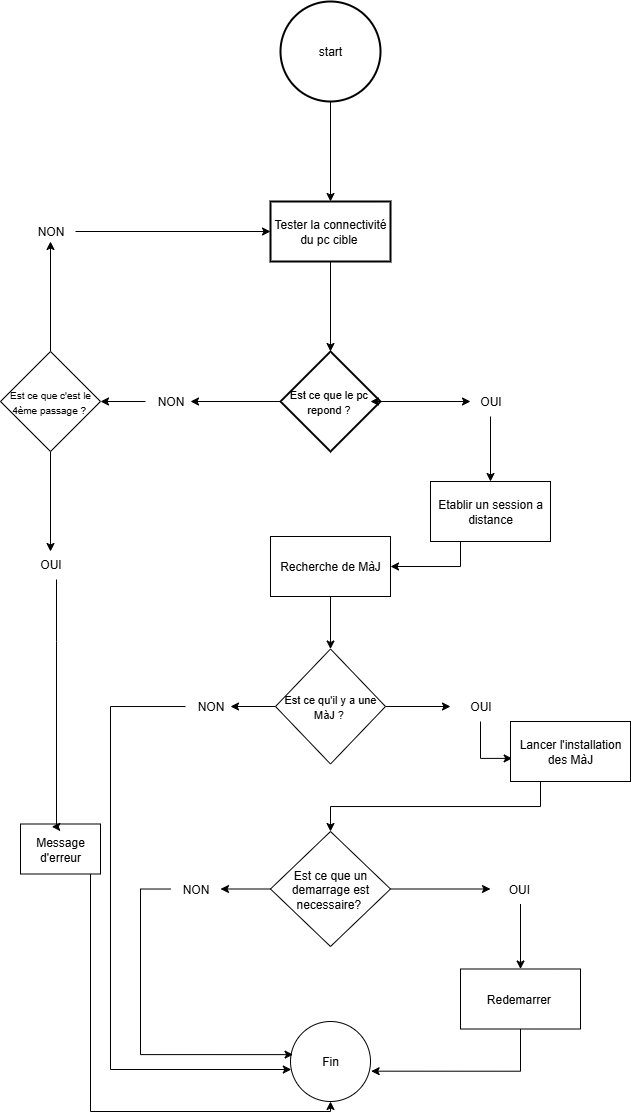

The diagram above was exported from draw.io. Its source (the exported page's mxGraphModel, read from the mxfile embedded in the PNG):
<mxGraphModel dx="1148" dy="580" grid="1" gridSize="10" guides="1" tooltips="1" connect="1" arrows="1" fold="1" page="1" pageScale="1" pageWidth="827" pageHeight="1169" math="0" shadow="0">
  <root>
    <mxCell id="0" />
    <mxCell id="1" parent="0" />
    <mxCell id="_G5bJBQygiHoKN-A5Wip-9" value="" style="edgeStyle=orthogonalEdgeStyle;rounded=0;orthogonalLoop=1;jettySize=auto;html=1;" edge="1" parent="1" source="_G5bJBQygiHoKN-A5Wip-1" target="_G5bJBQygiHoKN-A5Wip-8">
      <mxGeometry relative="1" as="geometry" />
    </mxCell>
    <mxCell id="_G5bJBQygiHoKN-A5Wip-1" value="start" style="strokeWidth=2;html=1;shape=mxgraph.flowchart.start_2;whiteSpace=wrap;" vertex="1" parent="1">
      <mxGeometry x="300" y="20" width="100" height="100" as="geometry" />
    </mxCell>
    <mxCell id="_G5bJBQygiHoKN-A5Wip-13" value="" style="edgeStyle=orthogonalEdgeStyle;rounded=0;orthogonalLoop=1;jettySize=auto;html=1;" edge="1" parent="1" source="_G5bJBQygiHoKN-A5Wip-2">
      <mxGeometry relative="1" as="geometry">
        <mxPoint x="490" y="420" as="targetPoint" />
      </mxGeometry>
    </mxCell>
    <mxCell id="_G5bJBQygiHoKN-A5Wip-18" value="" style="edgeStyle=orthogonalEdgeStyle;rounded=0;orthogonalLoop=1;jettySize=auto;html=1;" edge="1" parent="1" source="_G5bJBQygiHoKN-A5Wip-2">
      <mxGeometry relative="1" as="geometry">
        <mxPoint x="210" y="420" as="targetPoint" />
      </mxGeometry>
    </mxCell>
    <mxCell id="_G5bJBQygiHoKN-A5Wip-2" value="&lt;font style=&quot;font-size: 11px;&quot;&gt;Est ce que le pc&amp;nbsp; repond ?&amp;nbsp;&lt;/font&gt;" style="strokeWidth=2;html=1;shape=mxgraph.flowchart.decision;whiteSpace=wrap;" vertex="1" parent="1">
      <mxGeometry x="300" y="370" width="100" height="100" as="geometry" />
    </mxCell>
    <mxCell id="_G5bJBQygiHoKN-A5Wip-10" value="" style="edgeStyle=orthogonalEdgeStyle;rounded=0;orthogonalLoop=1;jettySize=auto;html=1;" edge="1" parent="1" source="_G5bJBQygiHoKN-A5Wip-8" target="_G5bJBQygiHoKN-A5Wip-2">
      <mxGeometry relative="1" as="geometry" />
    </mxCell>
    <mxCell id="_G5bJBQygiHoKN-A5Wip-8" value="Tester la connectivité du pc cible&amp;nbsp;" style="whiteSpace=wrap;html=1;strokeWidth=2;" vertex="1" parent="1">
      <mxGeometry x="290" y="220" width="120" height="60" as="geometry" />
    </mxCell>
    <mxCell id="_G5bJBQygiHoKN-A5Wip-11" style="edgeStyle=orthogonalEdgeStyle;rounded=0;orthogonalLoop=1;jettySize=auto;html=1;exitX=1;exitY=0.5;exitDx=0;exitDy=0;exitPerimeter=0;entryX=0.9;entryY=0.5;entryDx=0;entryDy=0;entryPerimeter=0;" edge="1" parent="1" source="_G5bJBQygiHoKN-A5Wip-2" target="_G5bJBQygiHoKN-A5Wip-2">
      <mxGeometry relative="1" as="geometry" />
    </mxCell>
    <mxCell id="_G5bJBQygiHoKN-A5Wip-16" value="" style="edgeStyle=orthogonalEdgeStyle;rounded=0;orthogonalLoop=1;jettySize=auto;html=1;" edge="1" parent="1" source="_G5bJBQygiHoKN-A5Wip-14" target="_G5bJBQygiHoKN-A5Wip-15">
      <mxGeometry relative="1" as="geometry" />
    </mxCell>
    <mxCell id="_G5bJBQygiHoKN-A5Wip-14" value="OUI" style="text;html=1;align=center;verticalAlign=middle;resizable=0;points=[];autosize=1;strokeColor=none;fillColor=none;" vertex="1" parent="1">
      <mxGeometry x="490" y="405" width="40" height="30" as="geometry" />
    </mxCell>
    <mxCell id="_G5bJBQygiHoKN-A5Wip-54" style="edgeStyle=orthogonalEdgeStyle;rounded=0;orthogonalLoop=1;jettySize=auto;html=1;exitX=0.25;exitY=1;exitDx=0;exitDy=0;entryX=1;entryY=0.5;entryDx=0;entryDy=0;" edge="1" parent="1" source="_G5bJBQygiHoKN-A5Wip-15" target="_G5bJBQygiHoKN-A5Wip-22">
      <mxGeometry relative="1" as="geometry" />
    </mxCell>
    <mxCell id="_G5bJBQygiHoKN-A5Wip-15" value="Etablir un session a distance" style="whiteSpace=wrap;html=1;" vertex="1" parent="1">
      <mxGeometry x="450" y="500" width="120" height="60" as="geometry" />
    </mxCell>
    <mxCell id="_G5bJBQygiHoKN-A5Wip-62" value="" style="edgeStyle=orthogonalEdgeStyle;rounded=0;orthogonalLoop=1;jettySize=auto;html=1;" edge="1" parent="1" source="_G5bJBQygiHoKN-A5Wip-19" target="_G5bJBQygiHoKN-A5Wip-61">
      <mxGeometry relative="1" as="geometry" />
    </mxCell>
    <mxCell id="_G5bJBQygiHoKN-A5Wip-19" value="NON" style="text;html=1;align=center;verticalAlign=middle;resizable=0;points=[];autosize=1;strokeColor=none;fillColor=none;" vertex="1" parent="1">
      <mxGeometry x="165" y="405" width="50" height="30" as="geometry" />
    </mxCell>
    <mxCell id="_G5bJBQygiHoKN-A5Wip-27" value="" style="edgeStyle=orthogonalEdgeStyle;rounded=0;orthogonalLoop=1;jettySize=auto;html=1;" edge="1" parent="1" source="_G5bJBQygiHoKN-A5Wip-22" target="_G5bJBQygiHoKN-A5Wip-26">
      <mxGeometry relative="1" as="geometry" />
    </mxCell>
    <mxCell id="_G5bJBQygiHoKN-A5Wip-22" value="Recherche de MàJ" style="whiteSpace=wrap;html=1;" vertex="1" parent="1">
      <mxGeometry x="290" y="555" width="120" height="60" as="geometry" />
    </mxCell>
    <mxCell id="_G5bJBQygiHoKN-A5Wip-29" value="" style="edgeStyle=orthogonalEdgeStyle;rounded=0;orthogonalLoop=1;jettySize=auto;html=1;" edge="1" parent="1" source="_G5bJBQygiHoKN-A5Wip-26">
      <mxGeometry relative="1" as="geometry">
        <mxPoint x="250" y="725" as="targetPoint" />
      </mxGeometry>
    </mxCell>
    <mxCell id="_G5bJBQygiHoKN-A5Wip-36" value="" style="edgeStyle=orthogonalEdgeStyle;rounded=0;orthogonalLoop=1;jettySize=auto;html=1;" edge="1" parent="1" source="_G5bJBQygiHoKN-A5Wip-26">
      <mxGeometry relative="1" as="geometry">
        <mxPoint x="470" y="725" as="targetPoint" />
      </mxGeometry>
    </mxCell>
    <mxCell id="_G5bJBQygiHoKN-A5Wip-26" value="&lt;font style=&quot;font-size: 11px;&quot;&gt;Est ce qu'il y a une MàJ ?&amp;nbsp;&lt;/font&gt;" style="rhombus;whiteSpace=wrap;html=1;" vertex="1" parent="1">
      <mxGeometry x="295" y="667.5" width="110" height="115" as="geometry" />
    </mxCell>
    <mxCell id="_G5bJBQygiHoKN-A5Wip-34" value="" style="edgeStyle=orthogonalEdgeStyle;rounded=0;orthogonalLoop=1;jettySize=auto;html=1;" edge="1" parent="1" source="_G5bJBQygiHoKN-A5Wip-30" target="_G5bJBQygiHoKN-A5Wip-33">
      <mxGeometry relative="1" as="geometry">
        <Array as="points">
          <mxPoint x="130" y="725" />
          <mxPoint x="130" y="1088" />
        </Array>
      </mxGeometry>
    </mxCell>
    <mxCell id="_G5bJBQygiHoKN-A5Wip-30" value="NON" style="text;html=1;align=center;verticalAlign=middle;resizable=0;points=[];autosize=1;strokeColor=none;fillColor=none;" vertex="1" parent="1">
      <mxGeometry x="205" y="710" width="50" height="30" as="geometry" />
    </mxCell>
    <mxCell id="_G5bJBQygiHoKN-A5Wip-33" value="Fin" style="ellipse;whiteSpace=wrap;html=1;" vertex="1" parent="1">
      <mxGeometry x="310" y="1040" width="80" height="80" as="geometry" />
    </mxCell>
    <mxCell id="_G5bJBQygiHoKN-A5Wip-75" value="" style="edgeStyle=orthogonalEdgeStyle;rounded=0;orthogonalLoop=1;jettySize=auto;html=1;entryX=0.014;entryY=0.615;entryDx=0;entryDy=0;entryPerimeter=0;" edge="1" parent="1" source="_G5bJBQygiHoKN-A5Wip-37" target="_G5bJBQygiHoKN-A5Wip-38">
      <mxGeometry relative="1" as="geometry">
        <mxPoint x="620" y="725" as="targetPoint" />
        <Array as="points">
          <mxPoint x="500" y="777" />
        </Array>
      </mxGeometry>
    </mxCell>
    <mxCell id="_G5bJBQygiHoKN-A5Wip-37" value="OUI" style="text;html=1;align=center;verticalAlign=middle;resizable=0;points=[];autosize=1;strokeColor=none;fillColor=none;" vertex="1" parent="1">
      <mxGeometry x="480" y="710" width="40" height="30" as="geometry" />
    </mxCell>
    <mxCell id="_G5bJBQygiHoKN-A5Wip-53" style="edgeStyle=orthogonalEdgeStyle;rounded=0;orthogonalLoop=1;jettySize=auto;html=1;exitX=0.25;exitY=1;exitDx=0;exitDy=0;entryX=0.5;entryY=0;entryDx=0;entryDy=0;" edge="1" parent="1" source="_G5bJBQygiHoKN-A5Wip-38" target="_G5bJBQygiHoKN-A5Wip-40">
      <mxGeometry relative="1" as="geometry" />
    </mxCell>
    <mxCell id="_G5bJBQygiHoKN-A5Wip-38" value="Lancer l'installation des MàJ" style="whiteSpace=wrap;html=1;" vertex="1" parent="1">
      <mxGeometry x="530" y="740" width="120" height="60" as="geometry" />
    </mxCell>
    <mxCell id="_G5bJBQygiHoKN-A5Wip-43" value="" style="edgeStyle=orthogonalEdgeStyle;rounded=0;orthogonalLoop=1;jettySize=auto;html=1;" edge="1" parent="1" source="_G5bJBQygiHoKN-A5Wip-40">
      <mxGeometry relative="1" as="geometry">
        <mxPoint x="510" y="907.5" as="targetPoint" />
      </mxGeometry>
    </mxCell>
    <mxCell id="_G5bJBQygiHoKN-A5Wip-40" value="Est ce que un demarrage est necessaire?&amp;nbsp;" style="rhombus;whiteSpace=wrap;html=1;" vertex="1" parent="1">
      <mxGeometry x="290" y="850" width="120" height="115" as="geometry" />
    </mxCell>
    <mxCell id="_G5bJBQygiHoKN-A5Wip-46" value="" style="edgeStyle=orthogonalEdgeStyle;rounded=0;orthogonalLoop=1;jettySize=auto;html=1;" edge="1" parent="1" source="_G5bJBQygiHoKN-A5Wip-44" target="_G5bJBQygiHoKN-A5Wip-45">
      <mxGeometry relative="1" as="geometry" />
    </mxCell>
    <mxCell id="_G5bJBQygiHoKN-A5Wip-44" value="OUI&amp;nbsp;" style="text;html=1;align=center;verticalAlign=middle;resizable=0;points=[];autosize=1;strokeColor=none;fillColor=none;" vertex="1" parent="1">
      <mxGeometry x="515" y="892.5" width="50" height="30" as="geometry" />
    </mxCell>
    <mxCell id="_G5bJBQygiHoKN-A5Wip-45" value="Redemarrer&amp;nbsp;" style="whiteSpace=wrap;html=1;" vertex="1" parent="1">
      <mxGeometry x="480" y="987.5" width="120" height="60" as="geometry" />
    </mxCell>
    <mxCell id="_G5bJBQygiHoKN-A5Wip-52" style="edgeStyle=orthogonalEdgeStyle;rounded=0;orthogonalLoop=1;jettySize=auto;html=1;exitX=0.5;exitY=1;exitDx=0;exitDy=0;" edge="1" parent="1" source="_G5bJBQygiHoKN-A5Wip-15" target="_G5bJBQygiHoKN-A5Wip-15">
      <mxGeometry relative="1" as="geometry" />
    </mxCell>
    <mxCell id="_G5bJBQygiHoKN-A5Wip-55" style="edgeStyle=orthogonalEdgeStyle;rounded=0;orthogonalLoop=1;jettySize=auto;html=1;exitX=0.5;exitY=1;exitDx=0;exitDy=0;entryX=1.008;entryY=0.621;entryDx=0;entryDy=0;entryPerimeter=0;" edge="1" parent="1" source="_G5bJBQygiHoKN-A5Wip-45" target="_G5bJBQygiHoKN-A5Wip-33">
      <mxGeometry relative="1" as="geometry" />
    </mxCell>
    <mxCell id="_G5bJBQygiHoKN-A5Wip-64" value="" style="edgeStyle=orthogonalEdgeStyle;rounded=0;orthogonalLoop=1;jettySize=auto;html=1;exitX=0.5;exitY=0;exitDx=0;exitDy=0;" edge="1" parent="1" source="_G5bJBQygiHoKN-A5Wip-61">
      <mxGeometry relative="1" as="geometry">
        <mxPoint x="90" y="360" as="sourcePoint" />
        <mxPoint x="70" y="260" as="targetPoint" />
      </mxGeometry>
    </mxCell>
    <mxCell id="_G5bJBQygiHoKN-A5Wip-69" value="" style="edgeStyle=orthogonalEdgeStyle;rounded=0;orthogonalLoop=1;jettySize=auto;html=1;" edge="1" parent="1" source="_G5bJBQygiHoKN-A5Wip-61">
      <mxGeometry relative="1" as="geometry">
        <mxPoint x="70" y="570" as="targetPoint" />
      </mxGeometry>
    </mxCell>
    <mxCell id="_G5bJBQygiHoKN-A5Wip-61" value="&lt;font style=&quot;font-size: 10px;&quot;&gt;Est ce que c'est le 4ème passage ?&amp;nbsp;&lt;/font&gt;" style="rhombus;whiteSpace=wrap;html=1;" vertex="1" parent="1">
      <mxGeometry x="20" y="370" width="100" height="100" as="geometry" />
    </mxCell>
    <mxCell id="_G5bJBQygiHoKN-A5Wip-67" value="" style="edgeStyle=orthogonalEdgeStyle;rounded=0;orthogonalLoop=1;jettySize=auto;html=1;entryX=0;entryY=0.5;entryDx=0;entryDy=0;" edge="1" parent="1" source="_G5bJBQygiHoKN-A5Wip-65" target="_G5bJBQygiHoKN-A5Wip-8">
      <mxGeometry relative="1" as="geometry">
        <mxPoint x="130" y="253" as="targetPoint" />
      </mxGeometry>
    </mxCell>
    <mxCell id="_G5bJBQygiHoKN-A5Wip-65" value="NON" style="text;html=1;align=center;verticalAlign=middle;resizable=0;points=[];autosize=1;strokeColor=none;fillColor=none;" vertex="1" parent="1">
      <mxGeometry x="45" y="235" width="50" height="30" as="geometry" />
    </mxCell>
    <mxCell id="_G5bJBQygiHoKN-A5Wip-70" value="OUI" style="text;html=1;align=center;verticalAlign=middle;resizable=0;points=[];autosize=1;strokeColor=none;fillColor=none;" vertex="1" parent="1">
      <mxGeometry x="50" y="568" width="40" height="30" as="geometry" />
    </mxCell>
    <mxCell id="_G5bJBQygiHoKN-A5Wip-82" style="edgeStyle=orthogonalEdgeStyle;rounded=0;orthogonalLoop=1;jettySize=auto;html=1;entryX=0.5;entryY=1;entryDx=0;entryDy=0;" edge="1" parent="1" source="_G5bJBQygiHoKN-A5Wip-78" target="_G5bJBQygiHoKN-A5Wip-33">
      <mxGeometry relative="1" as="geometry">
        <Array as="points">
          <mxPoint x="110" y="1130" />
          <mxPoint x="350" y="1130" />
        </Array>
      </mxGeometry>
    </mxCell>
    <mxCell id="_G5bJBQygiHoKN-A5Wip-78" value="Message d'erreur" style="whiteSpace=wrap;html=1;" vertex="1" parent="1">
      <mxGeometry x="40" y="842.5" width="80" height="50" as="geometry" />
    </mxCell>
    <mxCell id="_G5bJBQygiHoKN-A5Wip-79" value="" style="edgeStyle=orthogonalEdgeStyle;rounded=0;orthogonalLoop=1;jettySize=auto;html=1;" edge="1" parent="1" source="_G5bJBQygiHoKN-A5Wip-40" target="_G5bJBQygiHoKN-A5Wip-49">
      <mxGeometry relative="1" as="geometry">
        <mxPoint x="290" y="908" as="sourcePoint" />
        <mxPoint x="190" y="907.5" as="targetPoint" />
      </mxGeometry>
    </mxCell>
    <mxCell id="_G5bJBQygiHoKN-A5Wip-80" value="" style="edgeStyle=orthogonalEdgeStyle;rounded=0;orthogonalLoop=1;jettySize=auto;html=1;entryX=0.032;entryY=0.414;entryDx=0;entryDy=0;entryPerimeter=0;" edge="1" parent="1" source="_G5bJBQygiHoKN-A5Wip-49" target="_G5bJBQygiHoKN-A5Wip-33">
      <mxGeometry relative="1" as="geometry">
        <Array as="points">
          <mxPoint x="160" y="908" />
          <mxPoint x="160" y="1073" />
        </Array>
      </mxGeometry>
    </mxCell>
    <mxCell id="_G5bJBQygiHoKN-A5Wip-49" value="NON" style="text;html=1;align=center;verticalAlign=middle;resizable=0;points=[];autosize=1;strokeColor=none;fillColor=none;" vertex="1" parent="1">
      <mxGeometry x="190" y="892.5" width="50" height="30" as="geometry" />
    </mxCell>
    <mxCell id="_G5bJBQygiHoKN-A5Wip-83" style="edgeStyle=orthogonalEdgeStyle;rounded=0;orthogonalLoop=1;jettySize=auto;html=1;entryX=0.391;entryY=0.055;entryDx=0;entryDy=0;entryPerimeter=0;" edge="1" parent="1" source="_G5bJBQygiHoKN-A5Wip-70" target="_G5bJBQygiHoKN-A5Wip-78">
      <mxGeometry relative="1" as="geometry">
        <Array as="points">
          <mxPoint x="76" y="660" />
          <mxPoint x="76" y="660" />
        </Array>
      </mxGeometry>
    </mxCell>
  </root>
</mxGraphModel>